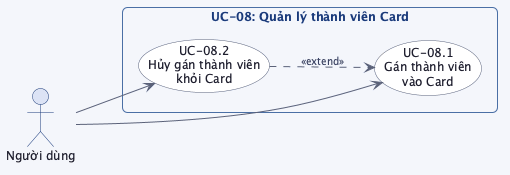

The diagram above was rendered by PlantUML. Its source (embedded in the PNG):
@startuml usecase_uc08

skinparam linetype curve
skinparam defaultFontSize 12
skinparam backgroundColor #f4f6fb
skinparam usecase {
    BackgroundColor #ffffff
    BorderColor #5b6279
    FontColor #1e1e2e
    ArrowColor #5b6279
}
skinparam actor {
    BackgroundColor #dce3f5
    BorderColor #1a3a7a
    FontColor #1e1e2e
}
skinparam rectangle {
    BackgroundColor #f0f4fd
    BorderColor #4a6fa5
    FontColor #1a3a7a
    FontStyle bold
    RoundCorner 10
}
skinparam arrow {
    Color #5b6279
    FontColor #3b4261
    FontSize 10
}

left to right direction

actor "Người dùng" as user

rectangle "UC-08: Quản lý thành viên Card" {
    usecase "UC-08.1\nGán thành viên\nvào Card" as UC081
    usecase "UC-08.2\nHủy gán thành viên\nkhỏi Card" as UC082
}

user --> UC081
user --> UC082

UC082 ..> UC081 : <<extend>>

@enduml